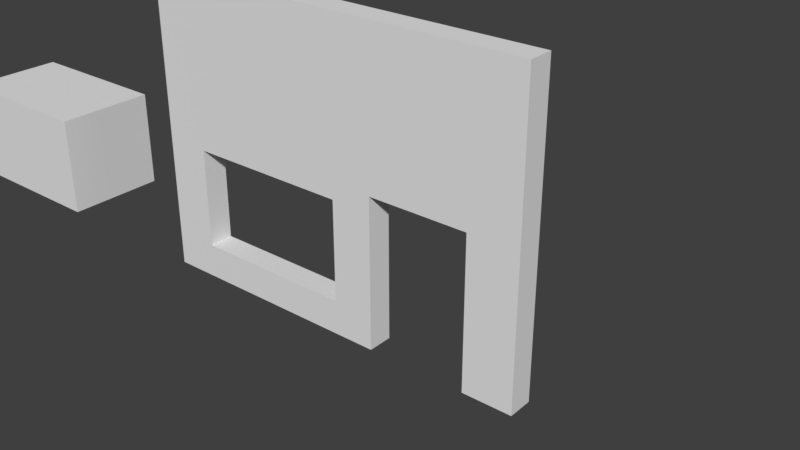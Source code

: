 # Source: WallWithDoorAndWindow3x4x.25.blend  (saved by Blender 2.78.0; exported with 4.5.12 LTS)
import bpy
from mathutils import Matrix  # noqa: F401  (used for matrix-valued properties, if any)

bpy.ops.wm.read_factory_settings(use_empty=True)
scene = bpy.context.scene
scene.name = 'Scene'

# ---- collections
col_collection_1 = bpy.data.collections.new('Collection 1'); scene.collection.children.link(col_collection_1)

# ---- world
world_world_001 = bpy.data.worlds.new('World.001'); scene.world = world_world_001
world_world_001.use_nodes = True; world_world_001.node_tree.nodes.clear()
_N = world_world_001.node_tree.nodes; _L = world_world_001.node_tree.links
n0 = _N.new('ShaderNodeOutputWorld'); n0.name = 'World Output'; n0.location = (300, 300)
n1 = _N.new('ShaderNodeBackground'); n1.name = 'Background'; n1.location = (10, 300)
n1.inputs[0].default_value = (0.05, 0.05, 0.05, 1.0)
_L.new(n1.outputs[0], n0.inputs[0])
n0.is_active_output = True
world_world_001.use_sun_shadow = False
world_world_001.sun_shadow_jitter_overblur = 0.0
world_world_001.cycles.sampling_method = 'MANUAL'

# ---- meshes
me_cube = bpy.data.meshes.new('Cube')
me_cube.from_pydata([(-1.0, 0.0, -1.639), (-1.0, 0.0, 1.639), (-1.0, 2.0, -1.639), (-1.0, 2.0, 1.639), (1.0, 0.0, -1.639), (1.0, 0.0, 1.639), (1.0, 2.0, -1.639), (1.0, 2.0, 1.639)], [], [(0, 1, 3, 2), (2, 3, 7, 6), (6, 7, 5, 4), (4, 5, 1, 0), (2, 6, 4, 0), (7, 3, 1, 5)])
me_cube.use_remesh_preserve_volume = False
me_cube.use_remesh_preserve_attributes = False
me_cube.use_mirror_vertex_groups = False
me_cube.update()
me_wallwithdoorandwindow3x4x_25 = bpy.data.meshes.new('WallWithDoorAndWindow3x4x.25')
me_wallwithdoorandwindow3x4x_25.from_pydata([(-2.0, 0.0, 0.0), (2.0, 0.0, 0.0), (-2.0, 3.0, 0.0), (2.0, 3.0, 0.0), (-2.0, 3.0, -0.25), (-2.0, -1.093e-08, -0.25), (2.0, -1.093e-08, -0.25), (2.0, 3.0, -0.25), (0.5, 1.5, -0.25), (0.5, 1.5, 0.0), (1.5, 1.5, -0.25), (1.5, 1.5, 0.0), (0.5, -1.093e-08, -0.25), (0.5, 0.0, 0.0), (1.5, -1.093e-08, -0.25), (1.5, 0.0, 0.0), (0.08892, 0.3438, -0.25), (0.08892, 0.3438, 0.0), (-1.551, 0.3438, -0.25), (-1.551, 0.3438, -5.96e-08), (-1.551, 1.344, -0.25), (-1.551, 1.344, 0.0), (0.08892, 1.344, 1.49e-08), (0.08892, 1.344, -0.25)], [], [(0, 13, 9, 22, 17, 19), (5, 18, 16, 23, 8, 12), (1, 6, 7, 3), (2, 4, 5, 0), (3, 7, 4, 2), (0, 5, 12, 13), (11, 10, 14, 15), (15, 14, 6, 1), (8, 9, 13, 12), (10, 11, 9, 8), (21, 20, 23, 22), (8, 23, 20, 18, 5, 4, 7, 6, 14, 10), (21, 22, 9, 11, 15, 1, 3, 2, 0, 19), (19, 18, 20, 21), (18, 19, 17, 16), (16, 17, 22, 23)])
me_wallwithdoorandwindow3x4x_25.use_remesh_preserve_volume = False
me_wallwithdoorandwindow3x4x_25.use_remesh_preserve_attributes = False
me_wallwithdoorandwindow3x4x_25.use_mirror_vertex_groups = False
me_wallwithdoorandwindow3x4x_25.update()

# ---- objects
ob_cutout = bpy.data.objects.new('CutOut', me_cube)
ob_wallwithdoorandwindow3x4x_25 = bpy.data.objects.new('WallWithDoorAndWindow3x4x.25', me_wallwithdoorandwindow3x4x_25)

# ---- transforms, parenting, visibility, modifiers, constraints
ob_cutout.location = (-3.981, 0.1006, 0.3438)
ob_cutout.rotation_euler = (1.571, -0.0, 1.571)
ob_cutout.scale = (0.5, 0.5, 0.5)
ob_cutout.hide_viewport = True
ob_cutout.lineart.crease_threshold = 0.0
ob_wallwithdoorandwindow3x4x_25.location = (0.0, 0.0, 0.0)
ob_wallwithdoorandwindow3x4x_25.rotation_euler = (1.571, -0.0, 0.0)
ob_wallwithdoorandwindow3x4x_25.lineart.crease_threshold = 0.0

# ---- collection membership
col_collection_1.objects.link(ob_cutout)
col_collection_1.objects.link(ob_wallwithdoorandwindow3x4x_25)

# ---- scene / render settings (as saved in the file)
scene.frame_start = 1; scene.frame_end = 250; scene.frame_set(1)
scene.render.engine = 'CYCLES'
scene.render.resolution_percentage = 50
scene.render.dither_intensity = 0.0
scene.cycles.use_denoising = False
scene.cycles.samples = 4
scene.cycles.sampling_pattern = 'TABULATED_SOBOL'
scene.cycles.light_sampling_threshold = 0.0
scene.cycles.use_adaptive_sampling = False
scene.cycles.use_light_tree = False
scene.cycles.blur_glossy = 0.0
scene.cycles.sample_clamp_indirect = 3.0
scene.view_settings.view_transform = 'Standard'
bpy.context.view_layer.update()

# ---- added for rendering (the .blend has no active camera and no usable light): camera, sun
cam_auto = bpy.data.cameras.new('AutoCamera')
cam_auto.lens = 50.0
cam_auto.sensor_width = 36.0
cam_auto.clip_end = 1000.0
ob_auto_camera = bpy.data.objects.new('AutoCamera', cam_auto)
scene.collection.objects.link(ob_auto_camera)
ob_auto_camera.location = (5.96213, -6.15455, 5.44996)
ob_auto_camera.rotation_euler = (1.09748, -7.21219e-08, 0.694738)
scene.camera = ob_auto_camera
light_auto_sun = bpy.data.lights.new('AutoSun', 'SUN')
light_auto_sun.energy = 3.0
light_auto_sun.angle = 0.0523599
ob_auto_sun = bpy.data.objects.new('AutoSun', light_auto_sun)
scene.collection.objects.link(ob_auto_sun)
ob_auto_sun.rotation_euler = (0.872665, 0.174533, 0.523599)
bpy.context.view_layer.update()
